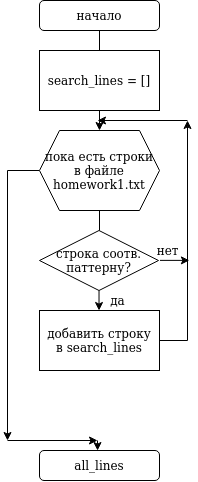

The diagram above was exported from draw.io. Its source (the exported page's mxGraphModel, read from the mxfile embedded in the PNG):
<mxGraphModel dx="794" dy="466" grid="1" gridSize="10" guides="1" tooltips="1" connect="1" arrows="1" fold="1" page="1" pageScale="1" pageWidth="827" pageHeight="1169" math="0" shadow="0">
  <root>
    <mxCell id="0" />
    <mxCell id="1" parent="0" />
    <mxCell id="Rfa8apUO0t4teAoU87N_-9" value="" style="edgeStyle=orthogonalEdgeStyle;rounded=0;orthogonalLoop=1;jettySize=auto;html=1;" edge="1" parent="1" source="Rfa8apUO0t4teAoU87N_-5" target="Rfa8apUO0t4teAoU87N_-7">
      <mxGeometry relative="1" as="geometry" />
    </mxCell>
    <mxCell id="Rfa8apUO0t4teAoU87N_-5" value="начало" style="rounded=1;whiteSpace=wrap;html=1;" vertex="1" parent="1">
      <mxGeometry x="342" y="30" width="120" height="30" as="geometry" />
    </mxCell>
    <mxCell id="Rfa8apUO0t4teAoU87N_-6" value="search_lines = []" style="rounded=0;whiteSpace=wrap;html=1;" vertex="1" parent="1">
      <mxGeometry x="342" y="80" width="120" height="60" as="geometry" />
    </mxCell>
    <mxCell id="Rfa8apUO0t4teAoU87N_-10" value="" style="edgeStyle=orthogonalEdgeStyle;rounded=0;orthogonalLoop=1;jettySize=auto;html=1;startArrow=none;" edge="1" parent="1" source="Rfa8apUO0t4teAoU87N_-18" target="Rfa8apUO0t4teAoU87N_-8">
      <mxGeometry relative="1" as="geometry" />
    </mxCell>
    <mxCell id="Rfa8apUO0t4teAoU87N_-15" style="edgeStyle=orthogonalEdgeStyle;rounded=0;orthogonalLoop=1;jettySize=auto;html=1;" edge="1" parent="1" source="Rfa8apUO0t4teAoU87N_-7">
      <mxGeometry relative="1" as="geometry">
        <mxPoint x="310" y="470" as="targetPoint" />
      </mxGeometry>
    </mxCell>
    <mxCell id="Rfa8apUO0t4teAoU87N_-7" value="&lt;div&gt;пока есть строки&lt;/div&gt;&lt;div&gt;в файле &lt;br&gt;&lt;/div&gt;&lt;div&gt;homework1.txt&lt;br&gt;&lt;/div&gt;" style="shape=hexagon;perimeter=hexagonPerimeter2;whiteSpace=wrap;html=1;fixedSize=1;" vertex="1" parent="1">
      <mxGeometry x="342" y="160" width="120" height="80" as="geometry" />
    </mxCell>
    <mxCell id="Rfa8apUO0t4teAoU87N_-11" style="edgeStyle=orthogonalEdgeStyle;rounded=0;orthogonalLoop=1;jettySize=auto;html=1;" edge="1" parent="1" source="Rfa8apUO0t4teAoU87N_-8">
      <mxGeometry relative="1" as="geometry">
        <mxPoint x="489.9999999999998" y="150" as="targetPoint" />
      </mxGeometry>
    </mxCell>
    <mxCell id="Rfa8apUO0t4teAoU87N_-8" value="&lt;div&gt;добавить строку &lt;br&gt;&lt;/div&gt;&lt;div&gt;в search_lines&lt;br&gt;&lt;/div&gt;" style="rounded=0;whiteSpace=wrap;html=1;" vertex="1" parent="1">
      <mxGeometry x="342" y="340" width="120" height="60" as="geometry" />
    </mxCell>
    <mxCell id="Rfa8apUO0t4teAoU87N_-12" value="" style="endArrow=classic;html=1;rounded=0;" edge="1" parent="1">
      <mxGeometry width="50" height="50" relative="1" as="geometry">
        <mxPoint x="490" y="150" as="sourcePoint" />
        <mxPoint x="400" y="150" as="targetPoint" />
      </mxGeometry>
    </mxCell>
    <mxCell id="Rfa8apUO0t4teAoU87N_-14" value="all_lines" style="rounded=1;whiteSpace=wrap;html=1;" vertex="1" parent="1">
      <mxGeometry x="342" y="480" width="120" height="30" as="geometry" />
    </mxCell>
    <mxCell id="Rfa8apUO0t4teAoU87N_-16" value="" style="endArrow=classic;html=1;rounded=0;" edge="1" parent="1">
      <mxGeometry width="50" height="50" relative="1" as="geometry">
        <mxPoint x="310" y="470" as="sourcePoint" />
        <mxPoint x="400" y="470" as="targetPoint" />
      </mxGeometry>
    </mxCell>
    <mxCell id="Rfa8apUO0t4teAoU87N_-17" value="" style="endArrow=classic;html=1;rounded=0;entryX=0.484;entryY=0.002;entryDx=0;entryDy=0;entryPerimeter=0;" edge="1" parent="1" target="Rfa8apUO0t4teAoU87N_-14">
      <mxGeometry width="50" height="50" relative="1" as="geometry">
        <mxPoint x="400" y="470" as="sourcePoint" />
        <mxPoint x="430" y="370" as="targetPoint" />
      </mxGeometry>
    </mxCell>
    <mxCell id="Rfa8apUO0t4teAoU87N_-18" value="&lt;div&gt;строка соотв.&lt;/div&gt;&lt;div&gt;паттерну?&lt;br&gt;&lt;/div&gt;" style="rhombus;whiteSpace=wrap;html=1;" vertex="1" parent="1">
      <mxGeometry x="342" y="260" width="119" height="60" as="geometry" />
    </mxCell>
    <mxCell id="Rfa8apUO0t4teAoU87N_-19" value="" style="edgeStyle=orthogonalEdgeStyle;rounded=0;orthogonalLoop=1;jettySize=auto;html=1;endArrow=none;" edge="1" parent="1" source="Rfa8apUO0t4teAoU87N_-7" target="Rfa8apUO0t4teAoU87N_-18">
      <mxGeometry relative="1" as="geometry">
        <mxPoint x="402" y="240" as="sourcePoint" />
        <mxPoint x="402" y="340" as="targetPoint" />
      </mxGeometry>
    </mxCell>
    <mxCell id="Rfa8apUO0t4teAoU87N_-20" value="да" style="text;html=1;align=center;verticalAlign=middle;resizable=0;points=[];autosize=1;strokeColor=none;fillColor=none;" vertex="1" parent="1">
      <mxGeometry x="405" y="320" width="30" height="20" as="geometry" />
    </mxCell>
    <mxCell id="Rfa8apUO0t4teAoU87N_-21" value="нет" style="text;html=1;align=center;verticalAlign=middle;resizable=0;points=[];autosize=1;strokeColor=none;fillColor=none;" vertex="1" parent="1">
      <mxGeometry x="450" y="270" width="40" height="20" as="geometry" />
    </mxCell>
    <mxCell id="Rfa8apUO0t4teAoU87N_-23" value="" style="endArrow=classic;html=1;rounded=0;exitX=0.312;exitY=0.994;exitDx=0;exitDy=0;exitPerimeter=0;entryX=1.047;entryY=0.994;entryDx=0;entryDy=0;entryPerimeter=0;" edge="1" parent="1" source="Rfa8apUO0t4teAoU87N_-21" target="Rfa8apUO0t4teAoU87N_-21">
      <mxGeometry width="50" height="50" relative="1" as="geometry">
        <mxPoint x="370" y="400" as="sourcePoint" />
        <mxPoint x="420" y="350" as="targetPoint" />
      </mxGeometry>
    </mxCell>
  </root>
</mxGraphModel>